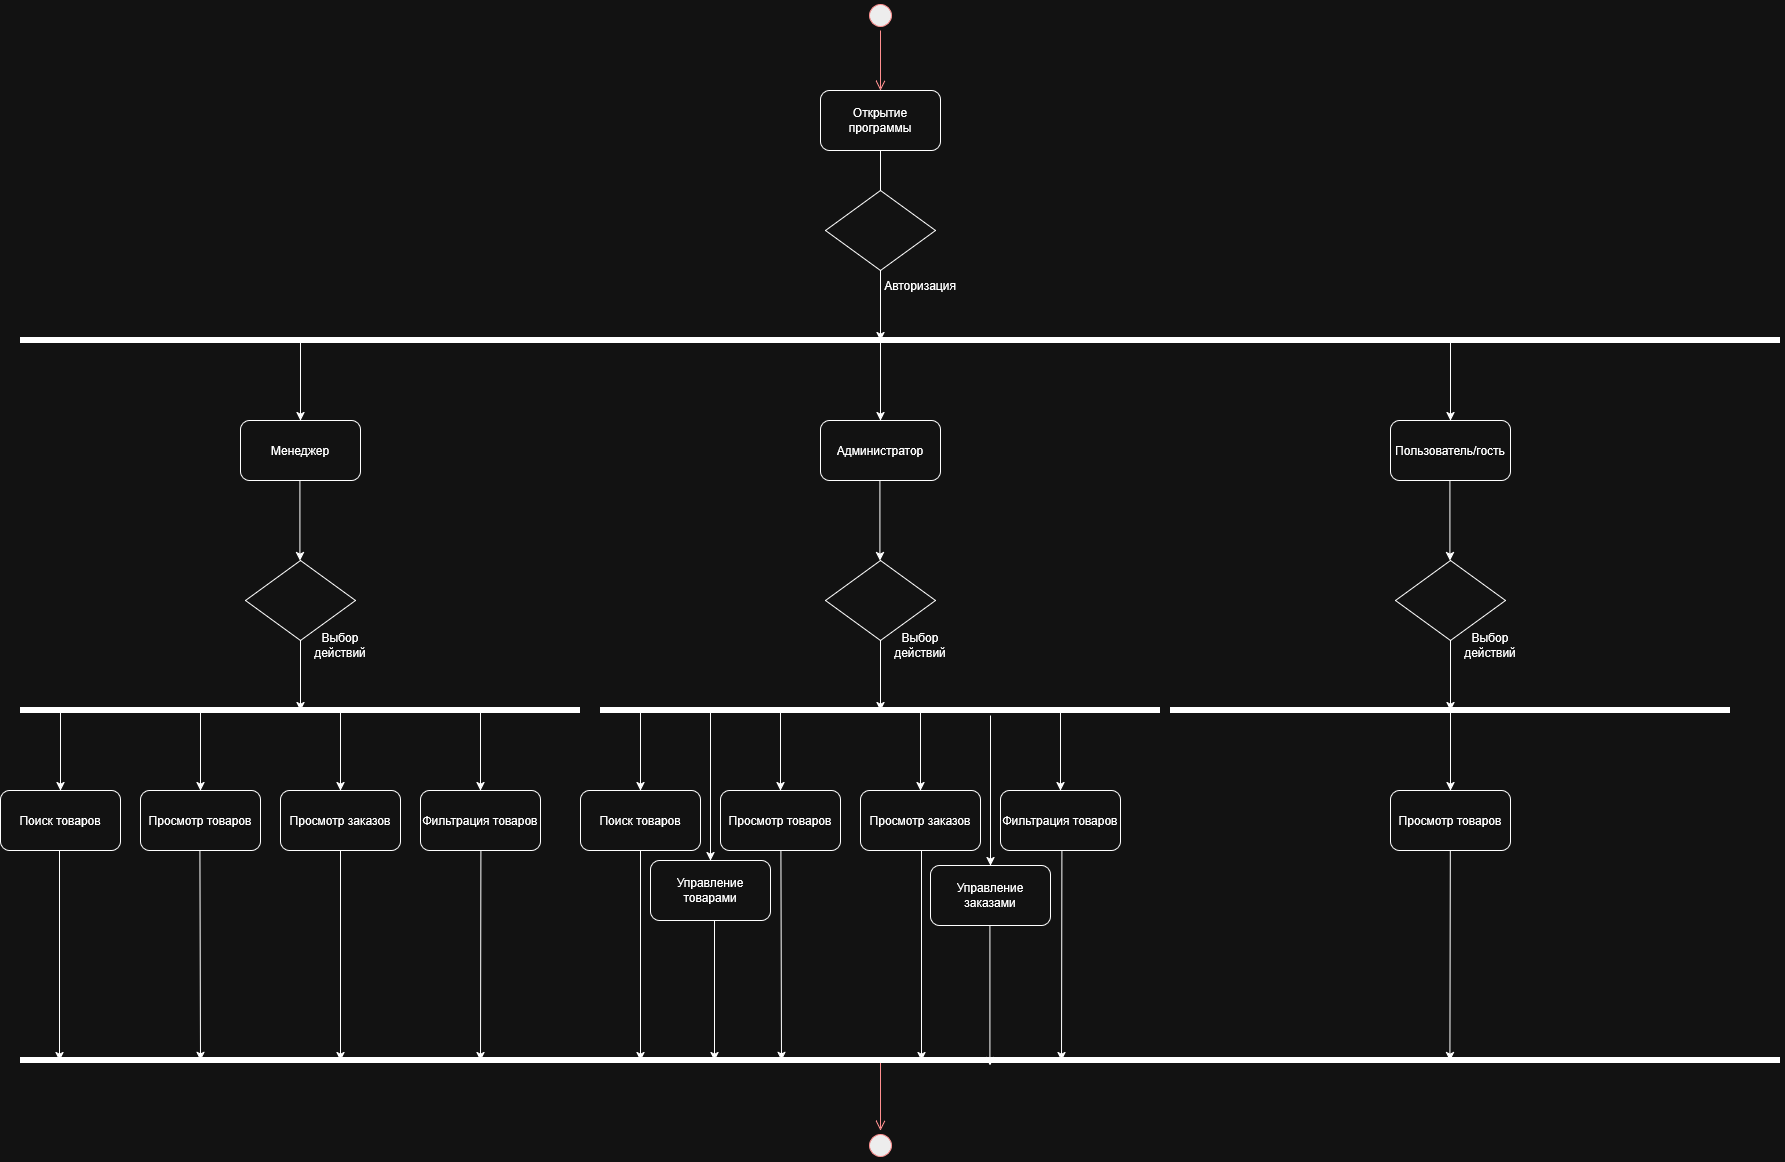

The diagram above was exported from draw.io. Its source (the exported page's mxGraphModel, read from the mxfile embedded in the PNG):
<mxGraphModel dx="2243" dy="829" grid="1" gridSize="10" guides="1" tooltips="1" connect="1" arrows="1" fold="1" page="1" pageScale="1" pageWidth="827" pageHeight="1169" math="0" shadow="0">
  <root>
    <mxCell id="0" />
    <mxCell id="1" parent="0" />
    <mxCell id="RPxeHkOQTRk1PSyVzjwZ-80" edge="1" parent="1" style="edgeStyle=orthogonalEdgeStyle;html=1;verticalAlign=bottom;endArrow=open;endSize=8;strokeColor=#ff0000;rounded=0;entryX=0.5;entryY=0;entryDx=0;entryDy=0;" target="RPxeHkOQTRk1PSyVzjwZ-79" value="">
      <mxGeometry relative="1" as="geometry">
        <Array as="points">
          <mxPoint x="580" y="1200" />
        </Array>
        <mxPoint x="565" y="1200" as="sourcePoint" />
        <mxPoint x="590" y="1350" as="targetPoint" />
      </mxGeometry>
    </mxCell>
    <mxCell id="RPxeHkOQTRk1PSyVzjwZ-4" parent="1" style="rounded=1;whiteSpace=wrap;html=1;" value="Открытие программы" vertex="1">
      <mxGeometry height="60" width="120" x="520" y="230" as="geometry" />
    </mxCell>
    <mxCell id="RPxeHkOQTRk1PSyVzjwZ-5" edge="1" parent="1" source="RPxeHkOQTRk1PSyVzjwZ-7" style="endArrow=none;html=1;rounded=0;entryX=0.5;entryY=1;entryDx=0;entryDy=0;exitX=0.5;exitY=0;exitDx=0;exitDy=0;" target="RPxeHkOQTRk1PSyVzjwZ-4" value="">
      <mxGeometry height="50" relative="1" width="50" as="geometry">
        <mxPoint x="585" y="330" as="sourcePoint" />
        <mxPoint x="610" y="280" as="targetPoint" />
      </mxGeometry>
    </mxCell>
    <mxCell id="RPxeHkOQTRk1PSyVzjwZ-7" parent="1" style="rhombus;whiteSpace=wrap;html=1;" value="" vertex="1">
      <mxGeometry height="80" width="110" x="525" y="330" as="geometry" />
    </mxCell>
    <mxCell id="RPxeHkOQTRk1PSyVzjwZ-8" edge="1" parent="1" source="RPxeHkOQTRk1PSyVzjwZ-7" style="endArrow=classic;html=1;rounded=0;exitX=0.5;exitY=1;exitDx=0;exitDy=0;" value="">
      <mxGeometry height="50" relative="1" width="50" as="geometry">
        <mxPoint x="560" y="330" as="sourcePoint" />
        <mxPoint x="580" y="480" as="targetPoint" />
      </mxGeometry>
    </mxCell>
    <mxCell id="RPxeHkOQTRk1PSyVzjwZ-9" parent="1" style="ellipse;html=1;shape=startState;fillColor=#000000;strokeColor=#ff0000;" value="" vertex="1">
      <mxGeometry height="30" width="30" x="565" y="140" as="geometry" />
    </mxCell>
    <mxCell id="RPxeHkOQTRk1PSyVzjwZ-10" edge="1" parent="1" source="RPxeHkOQTRk1PSyVzjwZ-9" style="edgeStyle=orthogonalEdgeStyle;html=1;verticalAlign=bottom;endArrow=open;endSize=8;strokeColor=#ff0000;rounded=0;" value="">
      <mxGeometry relative="1" as="geometry">
        <mxPoint x="580" y="230" as="targetPoint" />
      </mxGeometry>
    </mxCell>
    <mxCell id="RPxeHkOQTRk1PSyVzjwZ-11" edge="1" parent="1" style="endArrow=none;html=1;rounded=0;strokeWidth=6;" value="">
      <mxGeometry height="50" relative="1" width="50" as="geometry">
        <mxPoint x="-160" y="480" as="sourcePoint" />
        <mxPoint x="1320" y="480" as="targetPoint" />
      </mxGeometry>
    </mxCell>
    <mxCell id="RPxeHkOQTRk1PSyVzjwZ-12" edge="1" parent="1" style="endArrow=classic;html=1;rounded=0;" value="">
      <mxGeometry height="50" relative="1" width="50" as="geometry">
        <mxPoint y="480" as="sourcePoint" />
        <mxPoint y="560" as="targetPoint" />
      </mxGeometry>
    </mxCell>
    <mxCell id="RPxeHkOQTRk1PSyVzjwZ-13" parent="1" style="rounded=1;whiteSpace=wrap;html=1;" value="Менеджер" vertex="1">
      <mxGeometry height="60" width="120" x="-60" y="560" as="geometry" />
    </mxCell>
    <mxCell id="RPxeHkOQTRk1PSyVzjwZ-15" parent="1" style="rhombus;whiteSpace=wrap;html=1;" value="" vertex="1">
      <mxGeometry height="80" width="110" x="-55" y="700" as="geometry" />
    </mxCell>
    <mxCell id="RPxeHkOQTRk1PSyVzjwZ-16" edge="1" parent="1" source="RPxeHkOQTRk1PSyVzjwZ-15" style="endArrow=classic;html=1;rounded=0;exitX=0.5;exitY=1;exitDx=0;exitDy=0;" value="">
      <mxGeometry height="50" relative="1" width="50" as="geometry">
        <mxPoint x="-20" y="700" as="sourcePoint" />
        <mxPoint y="850" as="targetPoint" />
      </mxGeometry>
    </mxCell>
    <mxCell id="RPxeHkOQTRk1PSyVzjwZ-17" edge="1" parent="1" style="endArrow=classic;html=1;rounded=0;" value="">
      <mxGeometry height="50" relative="1" width="50" as="geometry">
        <mxPoint x="-0.5900000000000034" y="620" as="sourcePoint" />
        <mxPoint x="-0.5900000000000034" y="700" as="targetPoint" />
      </mxGeometry>
    </mxCell>
    <mxCell id="RPxeHkOQTRk1PSyVzjwZ-18" parent="1" style="text;html=1;whiteSpace=wrap;strokeColor=none;fillColor=none;align=center;verticalAlign=middle;rounded=0;" value="Авторизация" vertex="1">
      <mxGeometry height="30" width="60" x="590" y="410" as="geometry" />
    </mxCell>
    <mxCell id="RPxeHkOQTRk1PSyVzjwZ-19" parent="1" style="text;html=1;whiteSpace=wrap;strokeColor=none;fillColor=none;align=center;verticalAlign=middle;rounded=0;" value="Выбор действий" vertex="1">
      <mxGeometry height="30" width="60" x="10" y="770" as="geometry" />
    </mxCell>
    <mxCell id="RPxeHkOQTRk1PSyVzjwZ-20" edge="1" parent="1" style="endArrow=none;html=1;rounded=0;strokeWidth=6;" value="">
      <mxGeometry height="50" relative="1" width="50" as="geometry">
        <mxPoint x="-280" y="850" as="sourcePoint" />
        <mxPoint x="280" y="850" as="targetPoint" />
      </mxGeometry>
    </mxCell>
    <mxCell id="RPxeHkOQTRk1PSyVzjwZ-21" edge="1" parent="1" style="endArrow=classic;html=1;rounded=0;" value="">
      <mxGeometry height="50" relative="1" width="50" as="geometry">
        <mxPoint x="-240" y="850" as="sourcePoint" />
        <mxPoint x="-240" y="930" as="targetPoint" />
      </mxGeometry>
    </mxCell>
    <mxCell id="RPxeHkOQTRk1PSyVzjwZ-22" parent="1" style="rounded=1;whiteSpace=wrap;html=1;" value="Поиск товаров" vertex="1">
      <mxGeometry height="60" width="120" x="-300" y="930" as="geometry" />
    </mxCell>
    <mxCell id="RPxeHkOQTRk1PSyVzjwZ-23" edge="1" parent="1" style="endArrow=classic;html=1;rounded=0;" value="">
      <mxGeometry height="50" relative="1" width="50" as="geometry">
        <mxPoint x="-100" y="850" as="sourcePoint" />
        <mxPoint x="-100" y="930" as="targetPoint" />
      </mxGeometry>
    </mxCell>
    <mxCell id="RPxeHkOQTRk1PSyVzjwZ-24" parent="1" style="rounded=1;whiteSpace=wrap;html=1;" value="Просмотр товаров" vertex="1">
      <mxGeometry height="60" width="120" x="-160" y="930" as="geometry" />
    </mxCell>
    <mxCell id="RPxeHkOQTRk1PSyVzjwZ-25" edge="1" parent="1" style="endArrow=classic;html=1;rounded=0;" value="">
      <mxGeometry height="50" relative="1" width="50" as="geometry">
        <mxPoint x="40" y="850" as="sourcePoint" />
        <mxPoint x="40" y="930" as="targetPoint" />
      </mxGeometry>
    </mxCell>
    <mxCell id="RPxeHkOQTRk1PSyVzjwZ-26" parent="1" style="rounded=1;whiteSpace=wrap;html=1;" value="Просмотр заказов" vertex="1">
      <mxGeometry height="60" width="120" x="-20" y="930" as="geometry" />
    </mxCell>
    <mxCell id="RPxeHkOQTRk1PSyVzjwZ-27" edge="1" parent="1" style="endArrow=classic;html=1;rounded=0;" value="">
      <mxGeometry height="50" relative="1" width="50" as="geometry">
        <mxPoint x="180" y="850" as="sourcePoint" />
        <mxPoint x="180" y="930" as="targetPoint" />
      </mxGeometry>
    </mxCell>
    <mxCell id="RPxeHkOQTRk1PSyVzjwZ-28" parent="1" style="rounded=1;whiteSpace=wrap;html=1;" value="Фильтрация товаров" vertex="1">
      <mxGeometry height="60" width="120" x="120" y="930" as="geometry" />
    </mxCell>
    <mxCell id="RPxeHkOQTRk1PSyVzjwZ-29" edge="1" parent="1" style="endArrow=classic;html=1;rounded=0;" value="">
      <mxGeometry height="50" relative="1" width="50" as="geometry">
        <mxPoint x="580" y="480" as="sourcePoint" />
        <mxPoint x="580" y="560" as="targetPoint" />
      </mxGeometry>
    </mxCell>
    <mxCell id="RPxeHkOQTRk1PSyVzjwZ-30" parent="1" style="rounded=1;whiteSpace=wrap;html=1;" value="Администратор" vertex="1">
      <mxGeometry height="60" width="120" x="520" y="560" as="geometry" />
    </mxCell>
    <mxCell id="RPxeHkOQTRk1PSyVzjwZ-31" parent="1" style="rhombus;whiteSpace=wrap;html=1;" value="" vertex="1">
      <mxGeometry height="80" width="110" x="525" y="700" as="geometry" />
    </mxCell>
    <mxCell id="RPxeHkOQTRk1PSyVzjwZ-32" edge="1" parent="1" source="RPxeHkOQTRk1PSyVzjwZ-31" style="endArrow=classic;html=1;rounded=0;exitX=0.5;exitY=1;exitDx=0;exitDy=0;" value="">
      <mxGeometry height="50" relative="1" width="50" as="geometry">
        <mxPoint x="560" y="700" as="sourcePoint" />
        <mxPoint x="580" y="850" as="targetPoint" />
      </mxGeometry>
    </mxCell>
    <mxCell id="RPxeHkOQTRk1PSyVzjwZ-33" edge="1" parent="1" style="endArrow=classic;html=1;rounded=0;" value="">
      <mxGeometry height="50" relative="1" width="50" as="geometry">
        <mxPoint x="579.41" y="620" as="sourcePoint" />
        <mxPoint x="579.41" y="700" as="targetPoint" />
      </mxGeometry>
    </mxCell>
    <mxCell id="RPxeHkOQTRk1PSyVzjwZ-34" parent="1" style="text;html=1;whiteSpace=wrap;strokeColor=none;fillColor=none;align=center;verticalAlign=middle;rounded=0;" value="Выбор действий" vertex="1">
      <mxGeometry height="30" width="60" x="590" y="770" as="geometry" />
    </mxCell>
    <mxCell id="RPxeHkOQTRk1PSyVzjwZ-35" edge="1" parent="1" style="endArrow=none;html=1;rounded=0;strokeWidth=6;" value="">
      <mxGeometry height="50" relative="1" width="50" as="geometry">
        <mxPoint x="300" y="850" as="sourcePoint" />
        <mxPoint x="860" y="850" as="targetPoint" />
      </mxGeometry>
    </mxCell>
    <mxCell id="RPxeHkOQTRk1PSyVzjwZ-36" edge="1" parent="1" style="endArrow=classic;html=1;rounded=0;" value="">
      <mxGeometry height="50" relative="1" width="50" as="geometry">
        <mxPoint x="340" y="850" as="sourcePoint" />
        <mxPoint x="340" y="930" as="targetPoint" />
      </mxGeometry>
    </mxCell>
    <mxCell id="RPxeHkOQTRk1PSyVzjwZ-37" parent="1" style="rounded=1;whiteSpace=wrap;html=1;" value="Поиск товаров" vertex="1">
      <mxGeometry height="60" width="120" x="280" y="930" as="geometry" />
    </mxCell>
    <mxCell id="RPxeHkOQTRk1PSyVzjwZ-38" edge="1" parent="1" style="endArrow=classic;html=1;rounded=0;" value="">
      <mxGeometry height="50" relative="1" width="50" as="geometry">
        <mxPoint x="480" y="850" as="sourcePoint" />
        <mxPoint x="480" y="930" as="targetPoint" />
      </mxGeometry>
    </mxCell>
    <mxCell id="RPxeHkOQTRk1PSyVzjwZ-39" parent="1" style="rounded=1;whiteSpace=wrap;html=1;" value="Просмотр товаров" vertex="1">
      <mxGeometry height="60" width="120" x="420" y="930" as="geometry" />
    </mxCell>
    <mxCell id="RPxeHkOQTRk1PSyVzjwZ-40" edge="1" parent="1" style="endArrow=classic;html=1;rounded=0;" value="">
      <mxGeometry height="50" relative="1" width="50" as="geometry">
        <mxPoint x="620" y="850" as="sourcePoint" />
        <mxPoint x="620" y="930" as="targetPoint" />
      </mxGeometry>
    </mxCell>
    <mxCell id="RPxeHkOQTRk1PSyVzjwZ-41" parent="1" style="rounded=1;whiteSpace=wrap;html=1;" value="Просмотр заказов" vertex="1">
      <mxGeometry height="60" width="120" x="560" y="930" as="geometry" />
    </mxCell>
    <mxCell id="RPxeHkOQTRk1PSyVzjwZ-42" edge="1" parent="1" style="endArrow=classic;html=1;rounded=0;" value="">
      <mxGeometry height="50" relative="1" width="50" as="geometry">
        <mxPoint x="760" y="850" as="sourcePoint" />
        <mxPoint x="760" y="930" as="targetPoint" />
      </mxGeometry>
    </mxCell>
    <mxCell id="RPxeHkOQTRk1PSyVzjwZ-43" parent="1" style="rounded=1;whiteSpace=wrap;html=1;" value="Фильтрация товаров" vertex="1">
      <mxGeometry height="60" width="120" x="700" y="930" as="geometry" />
    </mxCell>
    <mxCell id="RPxeHkOQTRk1PSyVzjwZ-44" edge="1" parent="1" style="endArrow=classic;html=1;rounded=0;" value="">
      <mxGeometry height="50" relative="1" width="50" as="geometry">
        <mxPoint x="410" y="850" as="sourcePoint" />
        <mxPoint x="410" y="1000" as="targetPoint" />
      </mxGeometry>
    </mxCell>
    <mxCell id="RPxeHkOQTRk1PSyVzjwZ-45" parent="1" style="rounded=1;whiteSpace=wrap;html=1;" value="Управление товарами" vertex="1">
      <mxGeometry height="60" width="120" x="350" y="1000" as="geometry" />
    </mxCell>
    <mxCell id="RPxeHkOQTRk1PSyVzjwZ-48" edge="1" parent="1" style="endArrow=classic;html=1;rounded=0;" value="">
      <mxGeometry height="50" relative="1" width="50" as="geometry">
        <mxPoint x="690" y="855" as="sourcePoint" />
        <mxPoint x="690" y="1005" as="targetPoint" />
      </mxGeometry>
    </mxCell>
    <mxCell id="RPxeHkOQTRk1PSyVzjwZ-49" parent="1" style="rounded=1;whiteSpace=wrap;html=1;" value="Управление заказами" vertex="1">
      <mxGeometry height="60" width="120" x="630" y="1005" as="geometry" />
    </mxCell>
    <mxCell id="RPxeHkOQTRk1PSyVzjwZ-50" edge="1" parent="1" style="endArrow=classic;html=1;rounded=0;" value="">
      <mxGeometry height="50" relative="1" width="50" as="geometry">
        <mxPoint x="1150" y="480" as="sourcePoint" />
        <mxPoint x="1150" y="560" as="targetPoint" />
      </mxGeometry>
    </mxCell>
    <mxCell id="RPxeHkOQTRk1PSyVzjwZ-51" parent="1" style="rounded=1;whiteSpace=wrap;html=1;" value="Пользователь/гость" vertex="1">
      <mxGeometry height="60" width="120" x="1090" y="560" as="geometry" />
    </mxCell>
    <mxCell id="RPxeHkOQTRk1PSyVzjwZ-52" parent="1" style="rhombus;whiteSpace=wrap;html=1;" value="" vertex="1">
      <mxGeometry height="80" width="110" x="1095" y="700" as="geometry" />
    </mxCell>
    <mxCell id="RPxeHkOQTRk1PSyVzjwZ-53" edge="1" parent="1" source="RPxeHkOQTRk1PSyVzjwZ-52" style="endArrow=classic;html=1;rounded=0;exitX=0.5;exitY=1;exitDx=0;exitDy=0;" value="">
      <mxGeometry height="50" relative="1" width="50" as="geometry">
        <mxPoint x="1130" y="700" as="sourcePoint" />
        <mxPoint x="1150" y="850" as="targetPoint" />
      </mxGeometry>
    </mxCell>
    <mxCell id="RPxeHkOQTRk1PSyVzjwZ-54" edge="1" parent="1" style="endArrow=classic;html=1;rounded=0;" value="">
      <mxGeometry height="50" relative="1" width="50" as="geometry">
        <mxPoint x="1149.4099999999999" y="620" as="sourcePoint" />
        <mxPoint x="1149.4099999999999" y="700" as="targetPoint" />
      </mxGeometry>
    </mxCell>
    <mxCell id="RPxeHkOQTRk1PSyVzjwZ-55" parent="1" style="text;html=1;whiteSpace=wrap;strokeColor=none;fillColor=none;align=center;verticalAlign=middle;rounded=0;" value="Выбор действий" vertex="1">
      <mxGeometry height="30" width="60" x="1160" y="770" as="geometry" />
    </mxCell>
    <mxCell id="RPxeHkOQTRk1PSyVzjwZ-56" edge="1" parent="1" style="endArrow=none;html=1;rounded=0;strokeWidth=6;" value="">
      <mxGeometry height="50" relative="1" width="50" as="geometry">
        <mxPoint x="870" y="850" as="sourcePoint" />
        <mxPoint x="1430" y="850" as="targetPoint" />
      </mxGeometry>
    </mxCell>
    <mxCell id="RPxeHkOQTRk1PSyVzjwZ-59" edge="1" parent="1" style="endArrow=classic;html=1;rounded=0;" value="">
      <mxGeometry height="50" relative="1" width="50" as="geometry">
        <mxPoint x="1150" y="850" as="sourcePoint" />
        <mxPoint x="1150" y="930" as="targetPoint" />
      </mxGeometry>
    </mxCell>
    <mxCell id="RPxeHkOQTRk1PSyVzjwZ-60" parent="1" style="rounded=1;whiteSpace=wrap;html=1;" value="Просмотр товаров" vertex="1">
      <mxGeometry height="60" width="120" x="1090" y="930" as="geometry" />
    </mxCell>
    <mxCell id="RPxeHkOQTRk1PSyVzjwZ-65" edge="1" parent="1" style="endArrow=classic;html=1;rounded=0;" value="">
      <mxGeometry height="50" relative="1" width="50" as="geometry">
        <mxPoint x="-241" y="990" as="sourcePoint" />
        <mxPoint x="-241" y="1200" as="targetPoint" />
      </mxGeometry>
    </mxCell>
    <mxCell id="RPxeHkOQTRk1PSyVzjwZ-66" edge="1" parent="1" style="endArrow=classic;html=1;rounded=0;" value="">
      <mxGeometry height="50" relative="1" width="50" as="geometry">
        <mxPoint x="-100.59" y="990" as="sourcePoint" />
        <mxPoint x="-100" y="1200" as="targetPoint" />
      </mxGeometry>
    </mxCell>
    <mxCell id="RPxeHkOQTRk1PSyVzjwZ-67" edge="1" parent="1" style="endArrow=classic;html=1;rounded=0;" value="">
      <mxGeometry height="50" relative="1" width="50" as="geometry">
        <mxPoint x="40" y="990" as="sourcePoint" />
        <mxPoint x="40" y="1200" as="targetPoint" />
      </mxGeometry>
    </mxCell>
    <mxCell id="RPxeHkOQTRk1PSyVzjwZ-68" edge="1" parent="1" style="endArrow=classic;html=1;rounded=0;" value="">
      <mxGeometry height="50" relative="1" width="50" as="geometry">
        <mxPoint x="180.41" y="990" as="sourcePoint" />
        <mxPoint x="180" y="1200" as="targetPoint" />
      </mxGeometry>
    </mxCell>
    <mxCell id="RPxeHkOQTRk1PSyVzjwZ-69" edge="1" parent="1" style="endArrow=classic;html=1;rounded=0;" value="">
      <mxGeometry height="50" relative="1" width="50" as="geometry">
        <mxPoint x="340" y="990" as="sourcePoint" />
        <mxPoint x="340" y="1200" as="targetPoint" />
      </mxGeometry>
    </mxCell>
    <mxCell id="RPxeHkOQTRk1PSyVzjwZ-70" edge="1" parent="1" style="endArrow=classic;html=1;rounded=0;" value="">
      <mxGeometry height="50" relative="1" width="50" as="geometry">
        <mxPoint x="480.40999999999997" y="990" as="sourcePoint" />
        <mxPoint x="481" y="1200" as="targetPoint" />
      </mxGeometry>
    </mxCell>
    <mxCell id="RPxeHkOQTRk1PSyVzjwZ-71" edge="1" parent="1" style="endArrow=classic;html=1;rounded=0;" value="">
      <mxGeometry height="50" relative="1" width="50" as="geometry">
        <mxPoint x="621" y="990" as="sourcePoint" />
        <mxPoint x="621" y="1200" as="targetPoint" />
      </mxGeometry>
    </mxCell>
    <mxCell id="RPxeHkOQTRk1PSyVzjwZ-72" edge="1" parent="1" style="endArrow=classic;html=1;rounded=0;" value="">
      <mxGeometry height="50" relative="1" width="50" as="geometry">
        <mxPoint x="761.41" y="990" as="sourcePoint" />
        <mxPoint x="761" y="1200" as="targetPoint" />
      </mxGeometry>
    </mxCell>
    <mxCell id="RPxeHkOQTRk1PSyVzjwZ-74" edge="1" parent="1" style="endArrow=classic;html=1;rounded=0;" value="">
      <mxGeometry height="50" relative="1" width="50" as="geometry">
        <mxPoint x="414" y="1060" as="sourcePoint" />
        <mxPoint x="414" y="1200" as="targetPoint" />
      </mxGeometry>
    </mxCell>
    <mxCell id="RPxeHkOQTRk1PSyVzjwZ-75" edge="1" parent="1" style="endArrow=classic;html=1;rounded=0;" value="">
      <mxGeometry height="50" relative="1" width="50" as="geometry">
        <mxPoint x="689.41" y="1065" as="sourcePoint" />
        <mxPoint x="689.41" y="1205" as="targetPoint" />
      </mxGeometry>
    </mxCell>
    <mxCell id="RPxeHkOQTRk1PSyVzjwZ-76" edge="1" parent="1" style="endArrow=classic;html=1;rounded=0;" value="">
      <mxGeometry height="50" relative="1" width="50" as="geometry">
        <mxPoint x="1149.82" y="990" as="sourcePoint" />
        <mxPoint x="1149.41" y="1200" as="targetPoint" />
      </mxGeometry>
    </mxCell>
    <mxCell id="RPxeHkOQTRk1PSyVzjwZ-77" edge="1" parent="1" style="endArrow=none;html=1;rounded=0;strokeWidth=6;" value="">
      <mxGeometry height="50" relative="1" width="50" as="geometry">
        <mxPoint x="-280" y="1200" as="sourcePoint" />
        <mxPoint x="1480" y="1200" as="targetPoint" />
      </mxGeometry>
    </mxCell>
    <mxCell id="RPxeHkOQTRk1PSyVzjwZ-78" edge="1" parent="1" style="endArrow=none;html=1;rounded=0;strokeWidth=6;" value="">
      <mxGeometry height="50" relative="1" width="50" as="geometry">
        <mxPoint x="-280" y="480" as="sourcePoint" />
        <mxPoint x="1480" y="480" as="targetPoint" />
      </mxGeometry>
    </mxCell>
    <mxCell id="RPxeHkOQTRk1PSyVzjwZ-79" parent="1" style="ellipse;html=1;shape=startState;fillColor=#000000;strokeColor=#ff0000;" value="" vertex="1">
      <mxGeometry height="30" width="30" x="565" y="1270" as="geometry" />
    </mxCell>
  </root>
</mxGraphModel>